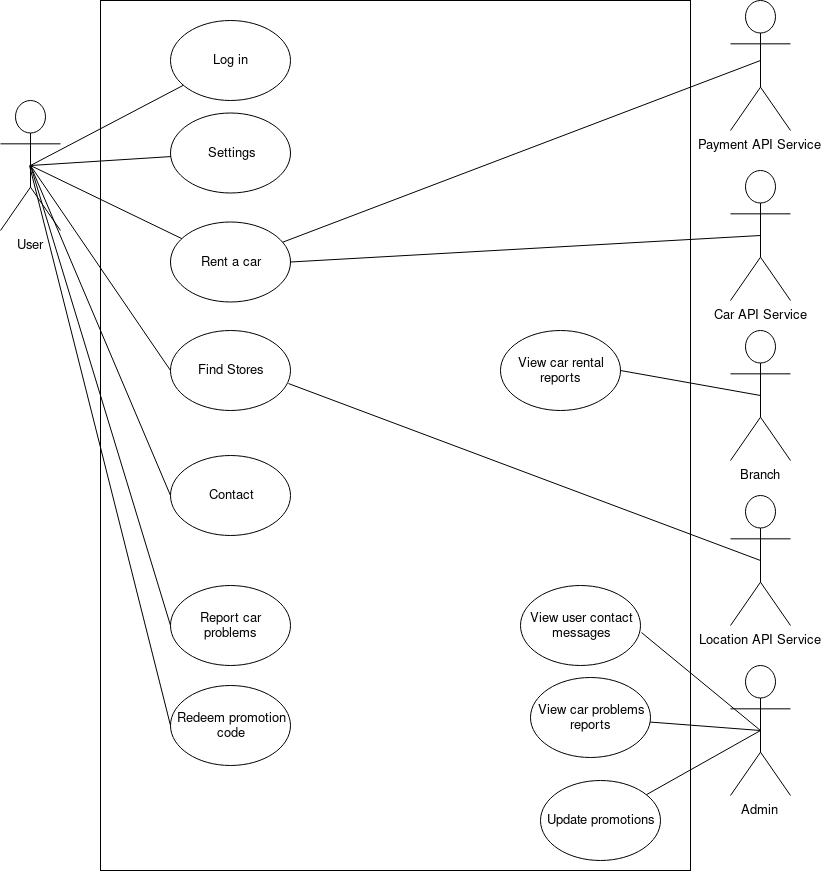

The diagram above was exported from draw.io. Its source (the exported page's mxGraphModel, read from the mxfile embedded in the PNG):
<mxGraphModel dx="510" dy="536" grid="1" gridSize="10" guides="1" tooltips="1" connect="1" arrows="1" fold="1" page="1" pageScale="1" pageWidth="850" pageHeight="1100" math="0" shadow="0">
  <root>
    <mxCell id="0" />
    <mxCell id="1" parent="0" />
    <mxCell id="WSzwJRYOPaKUOwxIVMCd-5" value="" style="rounded=0;whiteSpace=wrap;html=1;" parent="1" vertex="1">
      <mxGeometry x="120" y="120" width="590" height="870" as="geometry" />
    </mxCell>
    <mxCell id="WSzwJRYOPaKUOwxIVMCd-6" value="User" style="shape=umlActor;verticalLabelPosition=bottom;labelBackgroundColor=#ffffff;verticalAlign=top;html=1;outlineConnect=0;" parent="1" vertex="1">
      <mxGeometry x="20" y="220" width="60" height="130" as="geometry" />
    </mxCell>
    <mxCell id="WSzwJRYOPaKUOwxIVMCd-14" value="Admin" style="shape=umlActor;verticalLabelPosition=bottom;labelBackgroundColor=#ffffff;verticalAlign=top;html=1;outlineConnect=0;" parent="1" vertex="1">
      <mxGeometry x="750" y="785" width="60" height="130" as="geometry" />
    </mxCell>
    <mxCell id="WSzwJRYOPaKUOwxIVMCd-15" value="Car API Service" style="shape=umlActor;verticalLabelPosition=bottom;labelBackgroundColor=#ffffff;verticalAlign=top;html=1;outlineConnect=0;" parent="1" vertex="1">
      <mxGeometry x="750" y="290" width="60" height="130" as="geometry" />
    </mxCell>
    <mxCell id="WSzwJRYOPaKUOwxIVMCd-16" value="Branch" style="shape=umlActor;verticalLabelPosition=bottom;labelBackgroundColor=#ffffff;verticalAlign=top;html=1;outlineConnect=0;" parent="1" vertex="1">
      <mxGeometry x="750" y="450" width="60" height="130" as="geometry" />
    </mxCell>
    <mxCell id="WSzwJRYOPaKUOwxIVMCd-21" value="Log in" style="ellipse;whiteSpace=wrap;html=1;" parent="1" vertex="1">
      <mxGeometry x="190" y="140" width="120" height="80" as="geometry" />
    </mxCell>
    <mxCell id="WSzwJRYOPaKUOwxIVMCd-22" value="Rent a car" style="ellipse;whiteSpace=wrap;html=1;" parent="1" vertex="1">
      <mxGeometry x="190" y="341.5" width="120" height="80" as="geometry" />
    </mxCell>
    <mxCell id="WSzwJRYOPaKUOwxIVMCd-23" value="Settings" style="ellipse;whiteSpace=wrap;html=1;" parent="1" vertex="1">
      <mxGeometry x="190" y="232.5" width="120" height="80" as="geometry" />
    </mxCell>
    <mxCell id="WSzwJRYOPaKUOwxIVMCd-25" value="Find Stores" style="ellipse;whiteSpace=wrap;html=1;" parent="1" vertex="1">
      <mxGeometry x="190" y="450" width="120" height="80" as="geometry" />
    </mxCell>
    <mxCell id="WSzwJRYOPaKUOwxIVMCd-26" value="&lt;div&gt;Report car &lt;br&gt;&lt;/div&gt;&lt;div&gt;problems&lt;/div&gt;" style="ellipse;whiteSpace=wrap;html=1;" parent="1" vertex="1">
      <mxGeometry x="190" y="705" width="120" height="80" as="geometry" />
    </mxCell>
    <mxCell id="WSzwJRYOPaKUOwxIVMCd-29" value="" style="endArrow=none;html=1;exitX=0.5;exitY=0.5;exitDx=0;exitDy=0;exitPerimeter=0;" parent="1" source="WSzwJRYOPaKUOwxIVMCd-6" target="WSzwJRYOPaKUOwxIVMCd-21" edge="1">
      <mxGeometry width="50" height="50" relative="1" as="geometry">
        <mxPoint x="60" y="285" as="sourcePoint" />
        <mxPoint x="110" y="235" as="targetPoint" />
      </mxGeometry>
    </mxCell>
    <mxCell id="WSzwJRYOPaKUOwxIVMCd-35" value="" style="endArrow=none;html=1;exitX=0.5;exitY=0.5;exitDx=0;exitDy=0;exitPerimeter=0;" parent="1" source="WSzwJRYOPaKUOwxIVMCd-6" target="WSzwJRYOPaKUOwxIVMCd-22" edge="1">
      <mxGeometry width="50" height="50" relative="1" as="geometry">
        <mxPoint x="70" y="295" as="sourcePoint" />
        <mxPoint x="206.61826690212956" y="248.26217184927145" as="targetPoint" />
      </mxGeometry>
    </mxCell>
    <mxCell id="WSzwJRYOPaKUOwxIVMCd-36" value="" style="endArrow=none;html=1;" parent="1" target="WSzwJRYOPaKUOwxIVMCd-23" edge="1">
      <mxGeometry width="50" height="50" relative="1" as="geometry">
        <mxPoint x="50" y="285" as="sourcePoint" />
        <mxPoint x="186.28504009195058" y="312.9547452825161" as="targetPoint" />
      </mxGeometry>
    </mxCell>
    <mxCell id="WSzwJRYOPaKUOwxIVMCd-38" value="" style="endArrow=none;html=1;exitX=0.5;exitY=0.5;exitDx=0;exitDy=0;exitPerimeter=0;entryX=0;entryY=0.5;entryDx=0;entryDy=0;" parent="1" target="WSzwJRYOPaKUOwxIVMCd-25" edge="1">
      <mxGeometry width="50" height="50" relative="1" as="geometry">
        <mxPoint x="50" y="285" as="sourcePoint" />
        <mxPoint x="182.78504009195058" y="312.9547452825161" as="targetPoint" />
      </mxGeometry>
    </mxCell>
    <mxCell id="WSzwJRYOPaKUOwxIVMCd-39" value="" style="endArrow=none;html=1;entryX=0;entryY=0.5;entryDx=0;entryDy=0;exitX=0.5;exitY=0.5;exitDx=0;exitDy=0;exitPerimeter=0;" parent="1" source="WSzwJRYOPaKUOwxIVMCd-6" target="WSzwJRYOPaKUOwxIVMCd-26" edge="1">
      <mxGeometry width="50" height="50" relative="1" as="geometry">
        <mxPoint x="54" y="285" as="sourcePoint" />
        <mxPoint x="186.28504009195058" y="312.9547452825161" as="targetPoint" />
      </mxGeometry>
    </mxCell>
    <mxCell id="WSzwJRYOPaKUOwxIVMCd-40" value="" style="endArrow=none;html=1;entryX=0.5;entryY=0.5;entryDx=0;entryDy=0;entryPerimeter=0;exitX=1;exitY=0.5;exitDx=0;exitDy=0;" parent="1" source="WSzwJRYOPaKUOwxIVMCd-22" target="WSzwJRYOPaKUOwxIVMCd-15" edge="1">
      <mxGeometry width="50" height="50" relative="1" as="geometry">
        <mxPoint x="310" y="270" as="sourcePoint" />
        <mxPoint x="442.7850400919506" y="297.9547452825161" as="targetPoint" />
      </mxGeometry>
    </mxCell>
    <mxCell id="WSzwJRYOPaKUOwxIVMCd-41" value="&lt;div&gt;View car problems&lt;/div&gt;&lt;div&gt;reports&lt;br&gt; &lt;/div&gt;" style="ellipse;whiteSpace=wrap;html=1;" parent="1" vertex="1">
      <mxGeometry x="550" y="797" width="120" height="80" as="geometry" />
    </mxCell>
    <mxCell id="WSzwJRYOPaKUOwxIVMCd-42" value="Update promotions" style="ellipse;whiteSpace=wrap;html=1;" parent="1" vertex="1">
      <mxGeometry x="560" y="900" width="120" height="80" as="geometry" />
    </mxCell>
    <mxCell id="WSzwJRYOPaKUOwxIVMCd-46" value="Location API Service" style="shape=umlActor;verticalLabelPosition=bottom;labelBackgroundColor=#ffffff;verticalAlign=top;html=1;outlineConnect=0;" parent="1" vertex="1">
      <mxGeometry x="750" y="615" width="60" height="130" as="geometry" />
    </mxCell>
    <mxCell id="WSzwJRYOPaKUOwxIVMCd-47" value="" style="endArrow=none;html=1;exitX=0.983;exitY=0.663;exitDx=0;exitDy=0;exitPerimeter=0;entryX=0.5;entryY=0.5;entryDx=0;entryDy=0;entryPerimeter=0;" parent="1" target="WSzwJRYOPaKUOwxIVMCd-46" edge="1" source="WSzwJRYOPaKUOwxIVMCd-25">
      <mxGeometry width="50" height="50" relative="1" as="geometry">
        <mxPoint x="310" y="555" as="sourcePoint" />
        <mxPoint x="770" y="492.5" as="targetPoint" />
      </mxGeometry>
    </mxCell>
    <mxCell id="WSzwJRYOPaKUOwxIVMCd-48" value="" style="endArrow=none;html=1;exitX=0.5;exitY=0.5;exitDx=0;exitDy=0;exitPerimeter=0;" parent="1" source="WSzwJRYOPaKUOwxIVMCd-14" target="WSzwJRYOPaKUOwxIVMCd-41" edge="1">
      <mxGeometry width="50" height="50" relative="1" as="geometry">
        <mxPoint x="50" y="850" as="sourcePoint" />
        <mxPoint x="510" y="787.5" as="targetPoint" />
      </mxGeometry>
    </mxCell>
    <mxCell id="WSzwJRYOPaKUOwxIVMCd-49" value="" style="endArrow=none;html=1;exitX=0.5;exitY=0.5;exitDx=0;exitDy=0;exitPerimeter=0;" parent="1" source="WSzwJRYOPaKUOwxIVMCd-14" target="WSzwJRYOPaKUOwxIVMCd-42" edge="1">
      <mxGeometry width="50" height="50" relative="1" as="geometry">
        <mxPoint x="50" y="850" as="sourcePoint" />
        <mxPoint x="510" y="787.5" as="targetPoint" />
      </mxGeometry>
    </mxCell>
    <mxCell id="WSzwJRYOPaKUOwxIVMCd-55" value="Contact" style="ellipse;whiteSpace=wrap;html=1;" parent="1" vertex="1">
      <mxGeometry x="190" y="575" width="120" height="80" as="geometry" />
    </mxCell>
    <mxCell id="WSzwJRYOPaKUOwxIVMCd-56" value="" style="endArrow=none;html=1;entryX=0;entryY=0.5;entryDx=0;entryDy=0;exitX=0.5;exitY=0.5;exitDx=0;exitDy=0;exitPerimeter=0;" parent="1" target="WSzwJRYOPaKUOwxIVMCd-55" edge="1">
      <mxGeometry width="50" height="50" relative="1" as="geometry">
        <mxPoint x="50" y="285" as="sourcePoint" />
        <mxPoint x="190" y="650" as="targetPoint" />
      </mxGeometry>
    </mxCell>
    <mxCell id="WSzwJRYOPaKUOwxIVMCd-58" value="&lt;div&gt;View car rental&lt;/div&gt;&lt;div&gt;reports&lt;br&gt;&lt;/div&gt;" style="ellipse;whiteSpace=wrap;html=1;" parent="1" vertex="1">
      <mxGeometry x="520" y="450" width="120" height="80" as="geometry" />
    </mxCell>
    <mxCell id="WSzwJRYOPaKUOwxIVMCd-59" value="" style="endArrow=none;html=1;exitX=1;exitY=0.5;exitDx=0;exitDy=0;entryX=0.5;entryY=0.5;entryDx=0;entryDy=0;entryPerimeter=0;" parent="1" source="WSzwJRYOPaKUOwxIVMCd-58" edge="1" target="WSzwJRYOPaKUOwxIVMCd-16">
      <mxGeometry width="50" height="50" relative="1" as="geometry">
        <mxPoint x="310" y="387.5" as="sourcePoint" />
        <mxPoint x="770" y="392.5" as="targetPoint" />
      </mxGeometry>
    </mxCell>
    <mxCell id="WSzwJRYOPaKUOwxIVMCd-79" value="&lt;div&gt;Redeem promotion&lt;/div&gt;&lt;div&gt;code&lt;br&gt;&lt;/div&gt;" style="ellipse;whiteSpace=wrap;html=1;" parent="1" vertex="1">
      <mxGeometry x="190" y="805" width="120" height="80" as="geometry" />
    </mxCell>
    <mxCell id="WSzwJRYOPaKUOwxIVMCd-80" value="" style="endArrow=none;html=1;entryX=0;entryY=0.5;entryDx=0;entryDy=0;exitX=0.5;exitY=0.5;exitDx=0;exitDy=0;exitPerimeter=0;" parent="1" target="WSzwJRYOPaKUOwxIVMCd-79" edge="1">
      <mxGeometry width="50" height="50" relative="1" as="geometry">
        <mxPoint x="49" y="285" as="sourcePoint" />
        <mxPoint x="189.96000000000004" y="863.04" as="targetPoint" />
      </mxGeometry>
    </mxCell>
    <mxCell id="Fialgwta_1U6EInpczUS-1" value="Payment API Service" style="shape=umlActor;verticalLabelPosition=bottom;labelBackgroundColor=#ffffff;verticalAlign=top;html=1;outlineConnect=0;" vertex="1" parent="1">
      <mxGeometry x="750" y="120" width="60" height="130" as="geometry" />
    </mxCell>
    <mxCell id="Fialgwta_1U6EInpczUS-4" value="" style="endArrow=none;html=1;entryX=0.5;entryY=0.5;entryDx=0;entryDy=0;entryPerimeter=0;" edge="1" parent="1" source="WSzwJRYOPaKUOwxIVMCd-22">
      <mxGeometry width="50" height="50" relative="1" as="geometry">
        <mxPoint x="310" y="190" as="sourcePoint" />
        <mxPoint x="780" y="180" as="targetPoint" />
      </mxGeometry>
    </mxCell>
    <mxCell id="Fialgwta_1U6EInpczUS-5" value="&lt;div&gt;View user contact&lt;/div&gt;&lt;div&gt;messages&lt;br&gt;&lt;/div&gt;" style="ellipse;whiteSpace=wrap;html=1;" vertex="1" parent="1">
      <mxGeometry x="540" y="705" width="120" height="80" as="geometry" />
    </mxCell>
    <mxCell id="Fialgwta_1U6EInpczUS-6" value="" style="endArrow=none;html=1;exitX=0.5;exitY=0.5;exitDx=0;exitDy=0;exitPerimeter=0;entryX=1.008;entryY=0.588;entryDx=0;entryDy=0;entryPerimeter=0;" edge="1" parent="1" source="WSzwJRYOPaKUOwxIVMCd-14" target="Fialgwta_1U6EInpczUS-5">
      <mxGeometry width="50" height="50" relative="1" as="geometry">
        <mxPoint x="780" y="850" as="sourcePoint" />
        <mxPoint x="310.96000000000004" y="622.04" as="targetPoint" />
      </mxGeometry>
    </mxCell>
  </root>
</mxGraphModel>